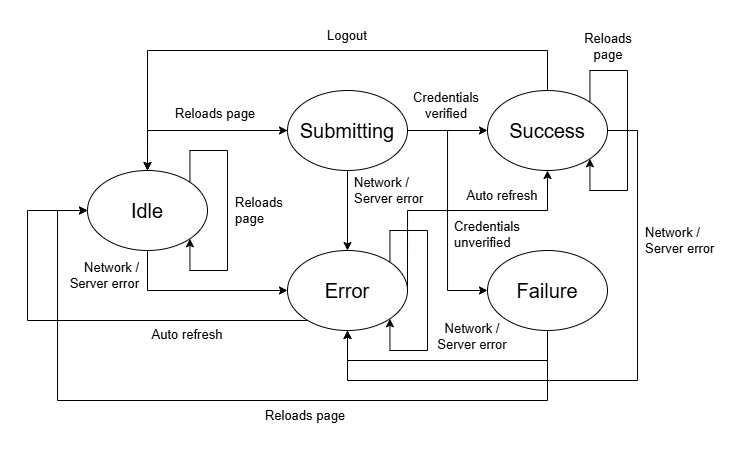

The diagram above was exported from draw.io. Its source (the exported page's mxGraphModel, read from the mxfile embedded in the PNG):
<mxGraphModel dx="1181" dy="634" grid="1" gridSize="10" guides="1" tooltips="1" connect="1" arrows="1" fold="1" page="1" pageScale="1" pageWidth="850" pageHeight="1100" math="0" shadow="0">
  <root>
    <mxCell id="0" />
    <mxCell id="1" parent="0" />
    <mxCell id="DEMRKxlCRXK_N9xjQCPt-11" style="edgeStyle=orthogonalEdgeStyle;rounded=0;orthogonalLoop=1;jettySize=auto;html=1;exitX=0.5;exitY=0;exitDx=0;exitDy=0;entryX=0;entryY=0.5;entryDx=0;entryDy=0;" edge="1" parent="1" source="DEMRKxlCRXK_N9xjQCPt-1" target="DEMRKxlCRXK_N9xjQCPt-3">
      <mxGeometry relative="1" as="geometry" />
    </mxCell>
    <mxCell id="DEMRKxlCRXK_N9xjQCPt-12" style="edgeStyle=orthogonalEdgeStyle;rounded=0;orthogonalLoop=1;jettySize=auto;html=1;exitX=0.5;exitY=1;exitDx=0;exitDy=0;entryX=0;entryY=0.5;entryDx=0;entryDy=0;" edge="1" parent="1" source="DEMRKxlCRXK_N9xjQCPt-1" target="DEMRKxlCRXK_N9xjQCPt-2">
      <mxGeometry relative="1" as="geometry" />
    </mxCell>
    <mxCell id="DEMRKxlCRXK_N9xjQCPt-1" value="&lt;font style=&quot;font-size: 20px;&quot;&gt;Idle&lt;/font&gt;" style="ellipse;whiteSpace=wrap;html=1;" vertex="1" parent="1">
      <mxGeometry x="130" y="300" width="120" height="80" as="geometry" />
    </mxCell>
    <mxCell id="DEMRKxlCRXK_N9xjQCPt-24" style="edgeStyle=orthogonalEdgeStyle;rounded=0;orthogonalLoop=1;jettySize=auto;html=1;entryX=0;entryY=0.5;entryDx=0;entryDy=0;" edge="1" parent="1" source="DEMRKxlCRXK_N9xjQCPt-2" target="DEMRKxlCRXK_N9xjQCPt-1">
      <mxGeometry relative="1" as="geometry">
        <mxPoint x="80" y="340" as="targetPoint" />
        <Array as="points">
          <mxPoint x="70" y="450" />
          <mxPoint x="70" y="340" />
        </Array>
      </mxGeometry>
    </mxCell>
    <mxCell id="DEMRKxlCRXK_N9xjQCPt-25" style="edgeStyle=orthogonalEdgeStyle;rounded=0;orthogonalLoop=1;jettySize=auto;html=1;entryX=0.5;entryY=1;entryDx=0;entryDy=0;exitX=1;exitY=0.5;exitDx=0;exitDy=0;" edge="1" parent="1" source="DEMRKxlCRXK_N9xjQCPt-2" target="DEMRKxlCRXK_N9xjQCPt-4">
      <mxGeometry relative="1" as="geometry">
        <mxPoint x="460" y="410" as="targetPoint" />
        <Array as="points">
          <mxPoint x="450" y="340" />
          <mxPoint x="590" y="340" />
        </Array>
      </mxGeometry>
    </mxCell>
    <mxCell id="DEMRKxlCRXK_N9xjQCPt-2" value="&lt;font style=&quot;font-size: 20px;&quot;&gt;Error&lt;/font&gt;" style="ellipse;whiteSpace=wrap;html=1;" vertex="1" parent="1">
      <mxGeometry x="330" y="380" width="120" height="80" as="geometry" />
    </mxCell>
    <mxCell id="DEMRKxlCRXK_N9xjQCPt-14" style="edgeStyle=orthogonalEdgeStyle;rounded=0;orthogonalLoop=1;jettySize=auto;html=1;entryX=0.5;entryY=0;entryDx=0;entryDy=0;" edge="1" parent="1" source="DEMRKxlCRXK_N9xjQCPt-3" target="DEMRKxlCRXK_N9xjQCPt-1">
      <mxGeometry relative="1" as="geometry" />
    </mxCell>
    <mxCell id="DEMRKxlCRXK_N9xjQCPt-16" style="edgeStyle=orthogonalEdgeStyle;rounded=0;orthogonalLoop=1;jettySize=auto;html=1;entryX=0;entryY=0.5;entryDx=0;entryDy=0;" edge="1" parent="1" source="DEMRKxlCRXK_N9xjQCPt-3" target="DEMRKxlCRXK_N9xjQCPt-4">
      <mxGeometry relative="1" as="geometry" />
    </mxCell>
    <mxCell id="DEMRKxlCRXK_N9xjQCPt-17" style="edgeStyle=orthogonalEdgeStyle;rounded=0;orthogonalLoop=1;jettySize=auto;html=1;entryX=0.5;entryY=0;entryDx=0;entryDy=0;" edge="1" parent="1" source="DEMRKxlCRXK_N9xjQCPt-3" target="DEMRKxlCRXK_N9xjQCPt-2">
      <mxGeometry relative="1" as="geometry" />
    </mxCell>
    <mxCell id="DEMRKxlCRXK_N9xjQCPt-18" style="edgeStyle=orthogonalEdgeStyle;rounded=0;orthogonalLoop=1;jettySize=auto;html=1;entryX=0;entryY=0.5;entryDx=0;entryDy=0;" edge="1" parent="1" source="DEMRKxlCRXK_N9xjQCPt-3" target="DEMRKxlCRXK_N9xjQCPt-5">
      <mxGeometry relative="1" as="geometry" />
    </mxCell>
    <mxCell id="DEMRKxlCRXK_N9xjQCPt-3" value="&lt;font style=&quot;font-size: 20px;&quot;&gt;Submitting&lt;/font&gt;" style="ellipse;whiteSpace=wrap;html=1;" vertex="1" parent="1">
      <mxGeometry x="330" y="220" width="120" height="80" as="geometry" />
    </mxCell>
    <mxCell id="DEMRKxlCRXK_N9xjQCPt-19" style="edgeStyle=orthogonalEdgeStyle;rounded=0;orthogonalLoop=1;jettySize=auto;html=1;entryX=0.5;entryY=0;entryDx=0;entryDy=0;" edge="1" parent="1" source="DEMRKxlCRXK_N9xjQCPt-4" target="DEMRKxlCRXK_N9xjQCPt-1">
      <mxGeometry relative="1" as="geometry">
        <mxPoint x="560" y="180" as="targetPoint" />
        <Array as="points">
          <mxPoint x="590" y="180" />
          <mxPoint x="190" y="180" />
        </Array>
      </mxGeometry>
    </mxCell>
    <mxCell id="DEMRKxlCRXK_N9xjQCPt-20" style="edgeStyle=orthogonalEdgeStyle;rounded=0;orthogonalLoop=1;jettySize=auto;html=1;entryX=0.5;entryY=1;entryDx=0;entryDy=0;" edge="1" parent="1" source="DEMRKxlCRXK_N9xjQCPt-4" target="DEMRKxlCRXK_N9xjQCPt-2">
      <mxGeometry relative="1" as="geometry">
        <mxPoint x="390" y="570" as="targetPoint" />
        <Array as="points">
          <mxPoint x="680" y="260" />
          <mxPoint x="680" y="510" />
          <mxPoint x="390" y="510" />
        </Array>
      </mxGeometry>
    </mxCell>
    <mxCell id="DEMRKxlCRXK_N9xjQCPt-4" value="&lt;font style=&quot;font-size: 20px;&quot;&gt;Success&lt;/font&gt;" style="ellipse;whiteSpace=wrap;html=1;" vertex="1" parent="1">
      <mxGeometry x="530" y="220" width="120" height="80" as="geometry" />
    </mxCell>
    <mxCell id="DEMRKxlCRXK_N9xjQCPt-22" style="edgeStyle=orthogonalEdgeStyle;rounded=0;orthogonalLoop=1;jettySize=auto;html=1;entryX=0;entryY=0.5;entryDx=0;entryDy=0;" edge="1" parent="1" source="DEMRKxlCRXK_N9xjQCPt-5" target="DEMRKxlCRXK_N9xjQCPt-1">
      <mxGeometry relative="1" as="geometry">
        <mxPoint x="110" y="360" as="targetPoint" />
        <Array as="points">
          <mxPoint x="590" y="530" />
          <mxPoint x="100" y="530" />
          <mxPoint x="100" y="340" />
        </Array>
      </mxGeometry>
    </mxCell>
    <mxCell id="DEMRKxlCRXK_N9xjQCPt-23" style="edgeStyle=orthogonalEdgeStyle;rounded=0;orthogonalLoop=1;jettySize=auto;html=1;entryX=0.5;entryY=1;entryDx=0;entryDy=0;" edge="1" parent="1" source="DEMRKxlCRXK_N9xjQCPt-5" target="DEMRKxlCRXK_N9xjQCPt-2">
      <mxGeometry relative="1" as="geometry">
        <mxPoint x="570" y="500" as="targetPoint" />
        <Array as="points">
          <mxPoint x="590" y="490" />
          <mxPoint x="390" y="490" />
        </Array>
      </mxGeometry>
    </mxCell>
    <mxCell id="DEMRKxlCRXK_N9xjQCPt-5" value="&lt;font style=&quot;font-size: 20px;&quot;&gt;Failure&lt;/font&gt;" style="ellipse;whiteSpace=wrap;html=1;" vertex="1" parent="1">
      <mxGeometry x="530" y="380" width="120" height="80" as="geometry" />
    </mxCell>
    <mxCell id="DEMRKxlCRXK_N9xjQCPt-28" style="edgeStyle=orthogonalEdgeStyle;rounded=0;orthogonalLoop=1;jettySize=auto;html=1;exitX=1;exitY=0;exitDx=0;exitDy=0;entryX=1;entryY=1;entryDx=0;entryDy=0;" edge="1" parent="1" source="DEMRKxlCRXK_N9xjQCPt-1" target="DEMRKxlCRXK_N9xjQCPt-1">
      <mxGeometry relative="1" as="geometry" />
    </mxCell>
    <mxCell id="DEMRKxlCRXK_N9xjQCPt-29" style="edgeStyle=orthogonalEdgeStyle;rounded=0;orthogonalLoop=1;jettySize=auto;html=1;exitX=1;exitY=0;exitDx=0;exitDy=0;entryX=1;entryY=1;entryDx=0;entryDy=0;" edge="1" parent="1" source="DEMRKxlCRXK_N9xjQCPt-4" target="DEMRKxlCRXK_N9xjQCPt-4">
      <mxGeometry relative="1" as="geometry" />
    </mxCell>
    <mxCell id="DEMRKxlCRXK_N9xjQCPt-30" style="edgeStyle=orthogonalEdgeStyle;rounded=0;orthogonalLoop=1;jettySize=auto;html=1;exitX=1;exitY=0;exitDx=0;exitDy=0;entryX=1;entryY=1;entryDx=0;entryDy=0;" edge="1" parent="1" source="DEMRKxlCRXK_N9xjQCPt-2" target="DEMRKxlCRXK_N9xjQCPt-2">
      <mxGeometry relative="1" as="geometry" />
    </mxCell>
    <mxCell id="DEMRKxlCRXK_N9xjQCPt-31" value="&lt;font style=&quot;font-size: 13px;&quot;&gt;Reloads page&lt;/font&gt;" style="text;html=1;align=center;verticalAlign=middle;whiteSpace=wrap;rounded=0;" vertex="1" parent="1">
      <mxGeometry x="213" y="228" width="90" height="30" as="geometry" />
    </mxCell>
    <mxCell id="DEMRKxlCRXK_N9xjQCPt-32" value="&lt;font style=&quot;font-size: 13px;&quot;&gt;Logout&lt;/font&gt;" style="text;html=1;align=center;verticalAlign=middle;whiteSpace=wrap;rounded=0;" vertex="1" parent="1">
      <mxGeometry x="345" y="150" width="90" height="30" as="geometry" />
    </mxCell>
    <mxCell id="DEMRKxlCRXK_N9xjQCPt-33" value="&lt;font style=&quot;font-size: 13px;&quot;&gt;Reloads&lt;/font&gt;&lt;div&gt;&lt;font style=&quot;font-size: 13px;&quot;&gt;page&lt;/font&gt;&lt;/div&gt;" style="text;html=1;align=left;verticalAlign=middle;whiteSpace=wrap;rounded=0;" vertex="1" parent="1">
      <mxGeometry x="276" y="325" width="90" height="30" as="geometry" />
    </mxCell>
    <mxCell id="DEMRKxlCRXK_N9xjQCPt-34" value="&lt;font style=&quot;font-size: 13px;&quot;&gt;Credentials verified&lt;/font&gt;" style="text;html=1;align=center;verticalAlign=middle;whiteSpace=wrap;rounded=0;" vertex="1" parent="1">
      <mxGeometry x="444" y="220" width="90" height="30" as="geometry" />
    </mxCell>
    <mxCell id="DEMRKxlCRXK_N9xjQCPt-35" value="&lt;font style=&quot;font-size: 13px;&quot;&gt;Reloads&lt;/font&gt;&lt;div&gt;&lt;font style=&quot;font-size: 13px;&quot;&gt;page&lt;/font&gt;&lt;/div&gt;" style="text;html=1;align=center;verticalAlign=middle;whiteSpace=wrap;rounded=0;" vertex="1" parent="1">
      <mxGeometry x="606" y="161" width="90" height="30" as="geometry" />
    </mxCell>
    <mxCell id="DEMRKxlCRXK_N9xjQCPt-37" value="&lt;span style=&quot;font-size: 13px;&quot;&gt;Network / Server error&lt;/span&gt;" style="text;html=1;align=left;verticalAlign=middle;whiteSpace=wrap;rounded=0;" vertex="1" parent="1">
      <mxGeometry x="686" y="355" width="90" height="30" as="geometry" />
    </mxCell>
    <mxCell id="DEMRKxlCRXK_N9xjQCPt-39" value="&lt;span style=&quot;font-size: 13px;&quot;&gt;Network / Server error&lt;/span&gt;" style="text;html=1;align=center;verticalAlign=middle;whiteSpace=wrap;rounded=0;" vertex="1" parent="1">
      <mxGeometry x="470" y="451" width="90" height="30" as="geometry" />
    </mxCell>
    <mxCell id="DEMRKxlCRXK_N9xjQCPt-41" value="&lt;font style=&quot;font-size: 13px;&quot;&gt;Reloads page&lt;/font&gt;" style="text;html=1;align=center;verticalAlign=middle;whiteSpace=wrap;rounded=0;" vertex="1" parent="1">
      <mxGeometry x="303" y="530" width="90" height="30" as="geometry" />
    </mxCell>
    <mxCell id="DEMRKxlCRXK_N9xjQCPt-43" value="&lt;font style=&quot;font-size: 13px;&quot;&gt;Auto refresh&lt;/font&gt;" style="text;html=1;align=center;verticalAlign=middle;whiteSpace=wrap;rounded=0;" vertex="1" parent="1">
      <mxGeometry x="185" y="449" width="90" height="30" as="geometry" />
    </mxCell>
    <mxCell id="DEMRKxlCRXK_N9xjQCPt-44" value="&lt;span style=&quot;font-size: 13px;&quot;&gt;Network / Server error&lt;/span&gt;" style="text;html=1;align=right;verticalAlign=middle;whiteSpace=wrap;rounded=0;" vertex="1" parent="1">
      <mxGeometry x="94" y="390" width="90" height="30" as="geometry" />
    </mxCell>
    <mxCell id="DEMRKxlCRXK_N9xjQCPt-45" value="&lt;span style=&quot;font-size: 13px;&quot;&gt;Network / Server error&lt;/span&gt;" style="text;html=1;align=left;verticalAlign=middle;whiteSpace=wrap;rounded=0;" vertex="1" parent="1">
      <mxGeometry x="395" y="305" width="90" height="30" as="geometry" />
    </mxCell>
    <mxCell id="DEMRKxlCRXK_N9xjQCPt-46" value="&lt;font style=&quot;font-size: 13px;&quot;&gt;Auto refresh&lt;/font&gt;" style="text;html=1;align=center;verticalAlign=middle;whiteSpace=wrap;rounded=0;" vertex="1" parent="1">
      <mxGeometry x="500" y="310" width="90" height="30" as="geometry" />
    </mxCell>
    <mxCell id="DEMRKxlCRXK_N9xjQCPt-47" value="&lt;font style=&quot;font-size: 13px;&quot;&gt;Credentials unverified&lt;/font&gt;" style="text;html=1;align=left;verticalAlign=middle;whiteSpace=wrap;rounded=0;" vertex="1" parent="1">
      <mxGeometry x="495" y="349" width="90" height="30" as="geometry" />
    </mxCell>
  </root>
</mxGraphModel>